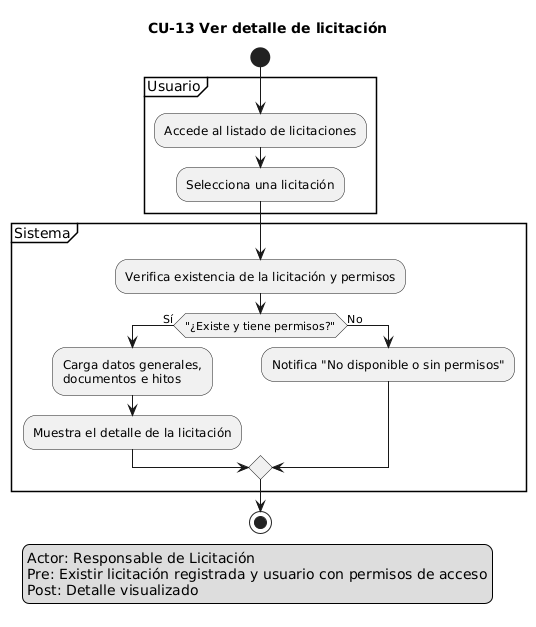

The diagram above was rendered by PlantUML. Its source (embedded in the PNG):
@startuml
title CU-13 Ver detalle de licitación
skinparam shadowing false

start
legend left
Actor: Responsable de Licitación
Pre: Existir licitación registrada y usuario con permisos de acceso
Post: Detalle visualizado
endlegend

partition "Usuario" {
  :Accede al listado de licitaciones;
  :Selecciona una licitación;
}
partition "Sistema" {
  :Verifica existencia de la licitación y permisos;
  if ("¿Existe y tiene permisos?") then (Sí)
    :Carga datos generales,\ndocumentos e hitos;
    :Muestra el detalle de la licitación;
  else (No)
    :Notifica "No disponible o sin permisos";
  endif
}
stop
@enduml